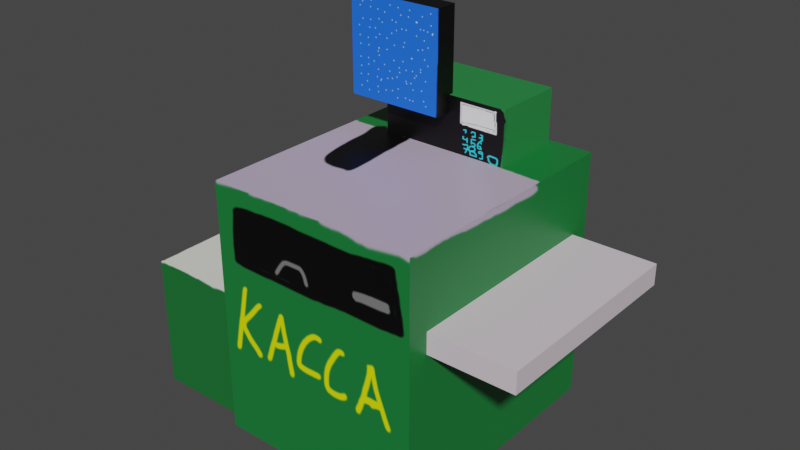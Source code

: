 # Source: BrokenCache.blend  (saved by Blender 2.83.19; exported with 4.5.12 LTS)
import bpy
from mathutils import Matrix  # noqa: F401  (used for matrix-valued properties, if any)

bpy.ops.wm.read_factory_settings(use_empty=True)
scene = bpy.context.scene
scene.name = 'Scene'

# ---- collections
col_collection = bpy.data.collections.new('Collection'); scene.collection.children.link(col_collection)

# ---- images (referenced by path relative to the original .blend; pixels are not part of the script)
import os
ASSET_DIR = os.environ.get("B2B_ASSET_DIR", "")  # directory of the original .blend (textures are referenced by path, not embedded)
HERE = os.path.dirname(os.path.abspath(__file__))  # packed textures are extracted next to this script under _unpacked/

def load_image(name, relpath, width, height, colorspace="sRGB"):
    """Load a texture the original file referenced (path relative to the .blend, or extracted next to this script)."""
    p = next((c for c in (os.path.join(HERE, relpath), os.path.join(ASSET_DIR, relpath)) if relpath and os.path.exists(c)), "")
    if p:
        img = bpy.data.images.load(p, check_existing=True)
        img.name = name
    else:  # same state as the original file: an image datablock whose file is absent (Cycles renders it pink)
        img = bpy.data.images.new(name, width, height)
        img.source = "FILE"
        img.filepath = "//" + (relpath or name)
    img.colorspace_settings.name = colorspace
    return img
img_cacheboxbody = load_image('CacheBoxBody', '_unpacked/CacheBoxBody.4dc51fdc.png', 1024, 1024, 'sRGB')
img_cacheboxleft = load_image('CacheBoxLeft', '_unpacked/CacheBoxLeft.9db46c55.png', 1024, 1024, 'sRGB')
img_cacheboxshelf = load_image('CacheBoxShelf', '_unpacked/CacheBoxShelf.11c0aca4.png', 1024, 1024, 'sRGB')
img_cacheaccepter = load_image('CacheAccepter', '_unpacked/CacheAccepter.ee8cfbdc.png', 1024, 1024, 'sRGB')
img_cacheboxmonitor = load_image('CacheBoxMonitor', '_unpacked/CacheBrokenMonitor.f02a3000.png', 1024, 1024, 'sRGB')

# ---- materials (node trees are filled in below, after node groups)
mat_material = bpy.data.materials.new('Material')
mat_material.alpha_threshold = 0.0
mat_material.use_transparent_shadow = False
mat_material.line_color = (0.0, 0.0, 0.0, 1.0)
mat_material_003 = bpy.data.materials.new('Material.003')
mat_material_003.use_transparent_shadow = False
mat_material_002 = bpy.data.materials.new('Material.002')
mat_material_002.use_transparent_shadow = False
mat_material_001 = bpy.data.materials.new('Material.001')
mat_material_001.use_transparent_shadow = False
mat_casheboxmaterial = bpy.data.materials.new('CasheBoxMaterial')
mat_casheboxmaterial.use_transparent_shadow = False

# ---- material node trees
mat_material.use_nodes = True; mat_material.node_tree.nodes.clear()
_N = mat_material.node_tree.nodes; _L = mat_material.node_tree.links
n0 = _N.new('ShaderNodeOutputMaterial'); n0.name = 'Material Output'; n0.location = (300, 300)
n1 = _N.new('ShaderNodeBsdfPrincipled'); n1.name = 'Principled BSDF'; n1.location = (10, 300)
n1.distribution = 'GGX'
n1.subsurface_method = 'BURLEY'
n1.inputs[2].default_value = 0.4
n1.inputs[3].default_value = 1.45
n1.inputs[27].default_value = (0.0, 0.0, 0.0, 1.0)
n1.inputs[28].default_value = 1.0
n2 = _N.new('ShaderNodeTexImage'); n2.name = 'Image Texture'; n2.location = (-420, 220)
n2.image = img_cacheboxbody
_L.new(n1.outputs[0], n0.inputs[0])
_L.new(n2.outputs[0], n1.inputs[0])
n0.is_active_output = True
mat_material_003.use_nodes = True; mat_material_003.node_tree.nodes.clear()
_N = mat_material_003.node_tree.nodes; _L = mat_material_003.node_tree.links
n0 = _N.new('ShaderNodeBsdfPrincipled'); n0.name = 'Principled BSDF'; n0.location = (10, 300)
n0.distribution = 'GGX'
n0.subsurface_method = 'BURLEY'
n0.inputs[3].default_value = 1.45
n0.inputs[27].default_value = (0.0, 0.0, 0.0, 1.0)
n0.inputs[28].default_value = 1.0
n1 = _N.new('ShaderNodeOutputMaterial'); n1.name = 'Material Output'; n1.location = (300, 300)
n2 = _N.new('ShaderNodeTexImage'); n2.name = 'Image Texture'; n2.location = (-320, 200)
n2.image = img_cacheboxleft
_L.new(n0.outputs[0], n1.inputs[0])
_L.new(n2.outputs[0], n0.inputs[0])
n1.is_active_output = True
mat_material_002.use_nodes = True; mat_material_002.node_tree.nodes.clear()
_N = mat_material_002.node_tree.nodes; _L = mat_material_002.node_tree.links
n0 = _N.new('ShaderNodeBsdfPrincipled'); n0.name = 'Principled BSDF'; n0.location = (10, 300)
n0.distribution = 'GGX'
n0.subsurface_method = 'BURLEY'
n0.inputs[3].default_value = 1.45
n0.inputs[27].default_value = (0.0, 0.0, 0.0, 1.0)
n0.inputs[28].default_value = 1.0
n1 = _N.new('ShaderNodeOutputMaterial'); n1.name = 'Material Output'; n1.location = (300, 300)
n2 = _N.new('ShaderNodeTexImage'); n2.name = 'Image Texture'; n2.location = (-380, 200)
n2.image = img_cacheboxshelf
_L.new(n0.outputs[0], n1.inputs[0])
_L.new(n2.outputs[0], n0.inputs[0])
n1.is_active_output = True
mat_material_001.use_nodes = True; mat_material_001.node_tree.nodes.clear()
_N = mat_material_001.node_tree.nodes; _L = mat_material_001.node_tree.links
n0 = _N.new('ShaderNodeBsdfPrincipled'); n0.name = 'Principled BSDF'; n0.location = (10, 300)
n0.distribution = 'GGX'
n0.subsurface_method = 'BURLEY'
n0.inputs[3].default_value = 1.45
n0.inputs[27].default_value = (0.0, 0.0, 0.0, 1.0)
n0.inputs[28].default_value = 1.0
n1 = _N.new('ShaderNodeOutputMaterial'); n1.name = 'Material Output'; n1.location = (300, 300)
n2 = _N.new('ShaderNodeTexImage'); n2.name = 'Image Texture'; n2.location = (-400, 220)
n2.image = img_cacheaccepter
_L.new(n0.outputs[0], n1.inputs[0])
_L.new(n2.outputs[0], n0.inputs[0])
n1.is_active_output = True
mat_casheboxmaterial.use_nodes = True; mat_casheboxmaterial.node_tree.nodes.clear()
_N = mat_casheboxmaterial.node_tree.nodes; _L = mat_casheboxmaterial.node_tree.links
n0 = _N.new('ShaderNodeBsdfPrincipled'); n0.name = 'Principled BSDF'; n0.location = (10, 300)
n0.distribution = 'GGX'
n0.subsurface_method = 'BURLEY'
n0.inputs[3].default_value = 1.45
n0.inputs[27].default_value = (0.0, 0.0, 0.0, 1.0)
n0.inputs[28].default_value = 1.0
n1 = _N.new('ShaderNodeOutputMaterial'); n1.name = 'Material Output'; n1.location = (300, 300)
n2 = _N.new('ShaderNodeTexImage'); n2.name = 'Image Texture'; n2.location = (-400, 280)
n2.image = img_cacheboxmonitor
_L.new(n0.outputs[0], n1.inputs[0])
_L.new(n2.outputs[0], n0.inputs[0])
n1.is_active_output = True

# ---- world
world_world = bpy.data.worlds.new('World'); scene.world = world_world
world_world.use_nodes = True; world_world.node_tree.nodes.clear()
_N = world_world.node_tree.nodes; _L = world_world.node_tree.links
n0 = _N.new('ShaderNodeOutputWorld'); n0.name = 'World Output'; n0.location = (300, 300)
n1 = _N.new('ShaderNodeBackground'); n1.name = 'Background'; n1.location = (10, 300)
n1.inputs[0].default_value = (0.05088, 0.05088, 0.05088, 1.0)
_L.new(n1.outputs[0], n0.inputs[0])
n0.is_active_output = True
world_world.color = (0.05088, 0.05088, 0.05088)
world_world.use_sun_shadow = False
world_world.sun_shadow_jitter_overblur = 0.0

# ---- meshes
me_cube = bpy.data.meshes.new('Cube')
me_cube.from_pydata([(1.0, 1.0, 1.0), (1.0, 1.0, -1.0), (1.0, -1.0, 1.0), (1.0, -1.0, -1.0), (-1.0, 1.0, 1.0), (-1.0, 1.0, -1.0), (-1.0, -1.0, 1.0), (-1.0, -1.0, -1.0)], [], [(0, 4, 6, 2), (3, 2, 6, 7), (7, 6, 4, 5), (5, 1, 3, 7), (1, 0, 2, 3), (5, 4, 0, 1)])
_uv = me_cube.uv_layers.new(name='UVMap')
_uv.uv.foreach_set('vector', [0.625, 0.5, 0.875, 0.5, 0.875, 0.75, 0.625, 0.75, 0.375, 0.75, 0.625, 0.75, 0.625, 1.0, 0.375, 1.0, 0.375, 0.0, 0.625, 0.0, 0.625, 0.25, 0.375, 0.25, 0.125, 0.5, 0.375, 0.5, 0.375, 0.75, 0.125, 0.75, 0.375, 0.5, 0.625, 0.5, 0.625, 0.75, 0.375, 0.75, 0.375, 0.25, 0.625, 0.25, 0.625, 0.5, 0.375, 0.5])
me_cube.materials.append(mat_material)
me_cube.use_remesh_preserve_volume = False
me_cube.use_remesh_preserve_attributes = False
me_cube.use_mirror_vertex_groups = False
me_cube.update()
me_cube_001 = bpy.data.meshes.new('Cube.001')
me_cube_001.from_pydata([(-1.0, -1.0, -1.0), (-1.0, -1.0, 1.0), (-1.0, 1.0, -1.0), (-1.0, 1.0, 1.0), (1.0, -1.0, -1.0), (1.0, -1.0, 1.0), (1.0, 1.0, -1.0), (1.0, 1.0, 1.0)], [], [(0, 1, 3, 2), (2, 3, 7, 6), (6, 7, 5, 4), (4, 5, 1, 0), (2, 6, 4, 0), (7, 3, 1, 5)])
_uv = me_cube_001.uv_layers.new(name='UVMap')
_uv.uv.foreach_set('vector', [0.375, 0.0, 0.625, 0.0, 0.625, 0.25, 0.375, 0.25, 0.375, 0.25, 0.625, 0.25, 0.625, 0.5, 0.375, 0.5, 0.375, 0.5, 0.625, 0.5, 0.625, 0.75, 0.375, 0.75, 0.375, 0.75, 0.625, 0.75, 0.625, 1.0, 0.375, 1.0, 0.125, 0.5, 0.375, 0.5, 0.375, 0.75, 0.125, 0.75, 0.625, 0.5, 0.875, 0.5, 0.875, 0.75, 0.625, 0.75])
me_cube_001.materials.append(mat_material_003)
me_cube_001.use_remesh_fix_poles = True
me_cube_001.use_remesh_preserve_attributes = False
me_cube_001.use_mirror_vertex_groups = False
me_cube_001.update()
me_cube_002 = bpy.data.meshes.new('Cube.002')
me_cube_002.from_pydata([(-1.0, -1.0, -1.0), (-1.0, -1.0, 1.0), (-1.0, 1.0, -1.0), (-1.0, 1.0, 1.0), (1.0, -1.0, -1.0), (1.0, -1.0, 1.0), (1.0, 1.0, -1.0), (1.0, 1.0, 1.0)], [], [(0, 1, 3, 2), (2, 3, 7, 6), (6, 7, 5, 4), (4, 5, 1, 0), (2, 6, 4, 0), (7, 3, 1, 5)])
_uv = me_cube_002.uv_layers.new(name='UVMap')
_uv.uv.foreach_set('vector', [0.375, 0.0, 0.625, 0.0, 0.625, 0.25, 0.375, 0.25, 0.375, 0.25, 0.625, 0.25, 0.625, 0.5, 0.375, 0.5, 0.375, 0.5, 0.625, 0.5, 0.625, 0.75, 0.375, 0.75, 0.375, 0.75, 0.625, 0.75, 0.625, 1.0, 0.375, 1.0, 0.125, 0.5, 0.375, 0.5, 0.375, 0.75, 0.125, 0.75, 0.625, 0.5, 0.875, 0.5, 0.875, 0.75, 0.625, 0.75])
me_cube_002.materials.append(mat_material_002)
me_cube_002.use_remesh_fix_poles = True
me_cube_002.use_remesh_preserve_attributes = False
me_cube_002.use_mirror_vertex_groups = False
me_cube_002.update()
me_cube_003 = bpy.data.meshes.new('Cube.003')
me_cube_003.from_pydata([(-1.0, -1.0, -1.0), (-1.0, -1.0, 1.0), (-1.0, 1.0, -1.0), (-1.0, 1.0, 1.0), (1.0, -1.0, -1.0), (1.0, -1.0, 1.0), (1.0, 1.0, -1.0), (1.0, 1.0, 1.0)], [], [(0, 1, 3, 2), (2, 3, 7, 6), (6, 7, 5, 4), (4, 5, 1, 0), (2, 6, 4, 0), (7, 3, 1, 5)])
_uv = me_cube_003.uv_layers.new(name='UVMap')
_uv.uv.foreach_set('vector', [0.375, 0.0, 0.625, 0.0, 0.625, 0.25, 0.375, 0.25, 0.375, 0.25, 0.625, 0.25, 0.625, 0.5, 0.375, 0.5, 0.375, 0.5, 0.625, 0.5, 0.625, 0.75, 0.375, 0.75, 0.375, 0.75, 0.625, 0.75, 0.625, 1.0, 0.375, 1.0, 0.125, 0.5, 0.375, 0.5, 0.375, 0.75, 0.125, 0.75, 0.625, 0.5, 0.875, 0.5, 0.875, 0.75, 0.625, 0.75])
me_cube_003.materials.append(mat_material_001)
me_cube_003.use_remesh_fix_poles = True
me_cube_003.use_remesh_preserve_attributes = False
me_cube_003.use_mirror_vertex_groups = False
me_cube_003.update()
me_cube_004 = bpy.data.meshes.new('Cube.004')
me_cube_004.from_pydata([(-1.0, -1.0, -1.0), (-1.0, -1.0, 1.0), (-1.0, 1.0, -1.0), (-1.0, 1.0, 1.0), (1.0, -1.0, -1.0), (1.0, -1.0, 1.0), (1.0, 1.0, -1.0), (1.0, 1.0, 1.0)], [], [(0, 1, 3, 2), (2, 3, 7, 6), (6, 7, 5, 4), (4, 5, 1, 0), (2, 6, 4, 0), (7, 3, 1, 5)])
_uv = me_cube_004.uv_layers.new(name='UVMap')
_uv.uv.foreach_set('vector', [0.375, 0.0, 0.625, 0.0, 0.625, 0.25, 0.375, 0.25, 0.375, 0.25, 0.625, 0.25, 0.625, 0.5, 0.375, 0.5, 0.375, 0.5, 0.625, 0.5, 0.625, 0.75, 0.375, 0.75, 0.375, 0.75, 0.625, 0.75, 0.625, 1.0, 0.375, 1.0, 0.125, 0.5, 0.375, 0.5, 0.375, 0.75, 0.125, 0.75, 0.625, 0.5, 0.875, 0.5, 0.875, 0.75, 0.625, 0.75])
me_cube_004.materials.append(mat_casheboxmaterial)
me_cube_004.use_remesh_fix_poles = True
me_cube_004.use_remesh_preserve_attributes = False
me_cube_004.use_mirror_vertex_groups = False
me_cube_004.update()

# ---- objects
ob_cube = bpy.data.objects.new('Cube', me_cube)
ob_cube_001 = bpy.data.objects.new('Cube.001', me_cube_001)
ob_cube_002 = bpy.data.objects.new('Cube.002', me_cube_002)
ob_cube_003 = bpy.data.objects.new('Cube.003', me_cube_003)
ob_cube_004 = bpy.data.objects.new('Cube.004', me_cube_004)

# ---- transforms, parenting, visibility, modifiers, constraints
ob_cube.location = (0.0, 0.0, 6.0)
ob_cube.scale = (5.0, 6.0, 6.0)
ob_cube.lock_rotations_4d = False
ob_cube.empty_display_type = 'ARROWS'
ob_cube.lineart.crease_threshold = 0.0
ob_cube_001.location = (-6.717, -0.4146, 3.172)
ob_cube_001.scale = (3.169, 5.0, 3.169)
ob_cube_001.lineart.crease_threshold = 0.0
ob_cube_002.location = (7.0, 0.0, 8.0)
ob_cube_002.scale = (2.0, 5.0, 0.5)
ob_cube_002.lineart.crease_threshold = 0.0
ob_cube_003.location = (0.0, 4.0, 13.0)
ob_cube_003.scale = (3.06, 1.71, 1.5)
ob_cube_003.lineart.crease_threshold = 0.0
ob_cube_004.location = (-2.0, 2.0, 16.0)
ob_cube_004.scale = (2.287, 0.5214, 2.287)
ob_cube_004.lineart.crease_threshold = 0.0

# ---- collection membership
col_collection.objects.link(ob_cube)
col_collection.objects.link(ob_cube_001)
col_collection.objects.link(ob_cube_002)
col_collection.objects.link(ob_cube_003)
col_collection.objects.link(ob_cube_004)

# ---- scene / render settings (as saved in the file)
scene.frame_start = 1; scene.frame_end = 250; scene.frame_set(1)
scene.render.engine = 'BLENDER_EEVEE_NEXT'
scene.cycles.use_denoising = False
scene.cycles.samples = 128
scene.cycles.sampling_pattern = 'TABULATED_SOBOL'
scene.cycles.use_adaptive_sampling = False
scene.cycles.use_light_tree = False
scene.view_settings.view_transform = 'Filmic'
bpy.context.view_layer.update()

# ---- added for rendering (the .blend has no active camera and no usable light): camera, sun
cam_auto = bpy.data.cameras.new('AutoCamera')
cam_auto.lens = 50.0
cam_auto.sensor_width = 36.0
cam_auto.clip_end = 1000.0
ob_auto_camera = bpy.data.objects.new('AutoCamera', cam_auto)
scene.collection.objects.link(ob_auto_camera)
ob_auto_camera.location = (26.2943, -32.0853, 30.5338)
ob_auto_camera.rotation_euler = (1.09748, -7.21219e-08, 0.694738)
scene.camera = ob_auto_camera
light_auto_sun = bpy.data.lights.new('AutoSun', 'SUN')
light_auto_sun.energy = 3.0
light_auto_sun.angle = 0.0523599
ob_auto_sun = bpy.data.objects.new('AutoSun', light_auto_sun)
scene.collection.objects.link(ob_auto_sun)
ob_auto_sun.rotation_euler = (0.872665, 0.174533, 0.523599)
bpy.context.view_layer.update()

